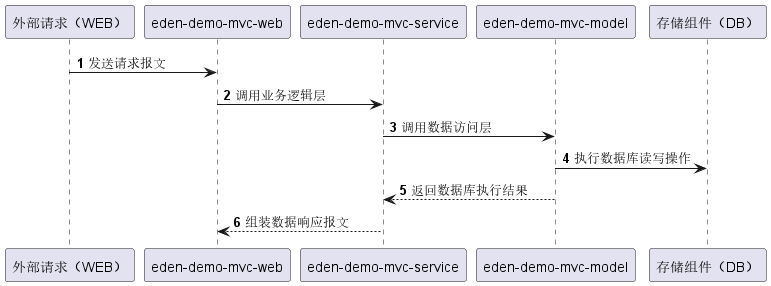

The diagram above was rendered by PlantUML. Its source (embedded in the PNG):
@startuml

autonumber

"外部请求（WEB）" -> "eden-demo-mvc-web": 发送请求报文
"eden-demo-mvc-web" -> "eden-demo-mvc-service": 调用业务逻辑层
"eden-demo-mvc-service" -> "eden-demo-mvc-model": 调用数据访问层
"eden-demo-mvc-model" -> "存储组件（DB）": 执行数据库读写操作
"eden-demo-mvc-model" --> "eden-demo-mvc-service": 返回数据库执行结果
"eden-demo-mvc-service" --> "eden-demo-mvc-web": 组装数据响应报文

@enduml